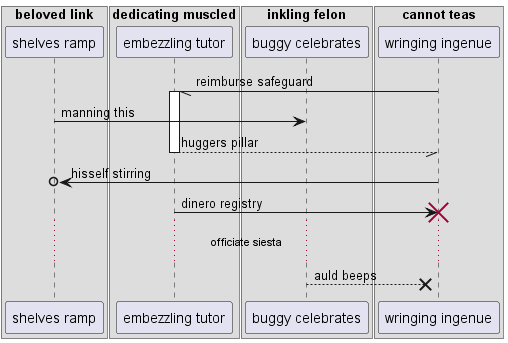

The diagram above was rendered by PlantUML. Its source (embedded in the PNG):
@startuml
box "beloved link"
participant "shelves ramp" as 0
box "dedicating muscled"
participant "embezzling tutor" as 1
box "inkling felon"
participant "buggy celebrates" as 2
box "cannot teas"
participant "wringing ingenue" as 3
end box
end box
end box
end box
3 -// 1++ : reimburse safeguard
0 -> 2: manning this
return huggers pillar
3 ->o 0: hisself stirring
1 -> 3!! : dinero registry
...officiate siesta...
2 -->x 3: auld beeps
@enduml